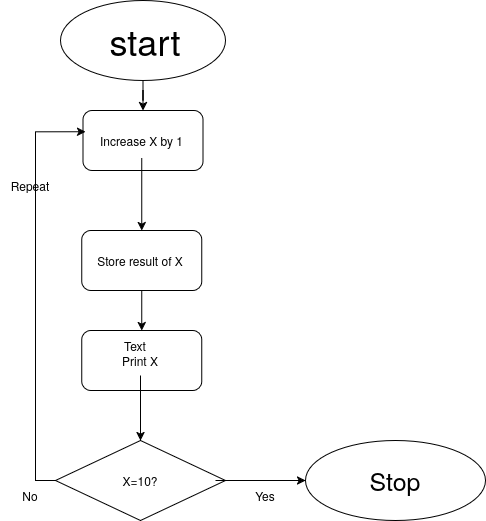

The diagram above was exported from draw.io. Its source (the exported page's mxGraphModel, read from the mxfile embedded in the PNG):
<mxGraphModel dx="732" dy="425" grid="1" gridSize="10" guides="1" tooltips="1" connect="1" arrows="1" fold="1" page="1" pageScale="1" pageWidth="850" pageHeight="1100" math="0" shadow="0">
  <root>
    <mxCell id="0" />
    <mxCell id="1" parent="0" />
    <mxCell id="JYVbzBe-nJcV55XfM906-6" edge="1" parent="1" source="JYVbzBe-nJcV55XfM906-1" style="edgeStyle=orthogonalEdgeStyle;rounded=0;orthogonalLoop=1;jettySize=auto;html=1;exitX=0.5;exitY=1;exitDx=0;exitDy=0;" target="JYVbzBe-nJcV55XfM906-7">
      <mxGeometry relative="1" as="geometry">
        <mxPoint x="388" y="130" as="targetPoint" />
      </mxGeometry>
    </mxCell>
    <mxCell id="JYVbzBe-nJcV55XfM906-1" parent="1" style="ellipse;whiteSpace=wrap;html=1;" value="" vertex="1">
      <mxGeometry height="80" width="165" x="305" as="geometry" />
    </mxCell>
    <mxCell id="JYVbzBe-nJcV55XfM906-5" parent="1" style="text;html=1;whiteSpace=wrap;strokeColor=none;fillColor=none;align=center;verticalAlign=middle;rounded=0;fontSize=36;" value="start" vertex="1">
      <mxGeometry height="40" width="120" x="330" y="20" as="geometry" />
    </mxCell>
    <mxCell id="JYVbzBe-nJcV55XfM906-7" parent="1" style="rounded=1;whiteSpace=wrap;html=1;" value="" vertex="1">
      <mxGeometry height="60" width="120" x="327.5" y="110" as="geometry" />
    </mxCell>
    <mxCell id="JYVbzBe-nJcV55XfM906-10" edge="1" parent="1" source="JYVbzBe-nJcV55XfM906-8" style="edgeStyle=orthogonalEdgeStyle;rounded=0;orthogonalLoop=1;jettySize=auto;html=1;" target="JYVbzBe-nJcV55XfM906-11">
      <mxGeometry relative="1" as="geometry">
        <mxPoint x="386.25" y="220" as="targetPoint" />
      </mxGeometry>
    </mxCell>
    <mxCell id="JYVbzBe-nJcV55XfM906-8" parent="1" style="text;html=1;whiteSpace=wrap;strokeColor=none;fillColor=none;align=center;verticalAlign=middle;rounded=0;" value="Increase X by 1" vertex="1">
      <mxGeometry height="35" width="112.5" x="330" y="122.5" as="geometry" />
    </mxCell>
    <mxCell id="JYVbzBe-nJcV55XfM906-14" edge="1" parent="1" source="JYVbzBe-nJcV55XfM906-11" style="edgeStyle=orthogonalEdgeStyle;rounded=0;orthogonalLoop=1;jettySize=auto;html=1;" target="JYVbzBe-nJcV55XfM906-15">
      <mxGeometry relative="1" as="geometry">
        <mxPoint x="386.25" y="360" as="targetPoint" />
      </mxGeometry>
    </mxCell>
    <mxCell id="JYVbzBe-nJcV55XfM906-11" parent="1" style="rounded=1;whiteSpace=wrap;html=1;" value="" vertex="1">
      <mxGeometry height="60" width="120" x="326.25" y="230" as="geometry" />
    </mxCell>
    <mxCell id="JYVbzBe-nJcV55XfM906-12" parent="1" style="text;html=1;whiteSpace=wrap;strokeColor=none;fillColor=none;align=center;verticalAlign=middle;rounded=0;" value="Store result of X" vertex="1">
      <mxGeometry height="30" width="110" x="330" y="245" as="geometry" />
    </mxCell>
    <mxCell id="JYVbzBe-nJcV55XfM906-15" parent="1" style="rounded=1;whiteSpace=wrap;html=1;" value="" vertex="1">
      <mxGeometry height="60" width="120" x="326.25" y="330" as="geometry" />
    </mxCell>
    <mxCell id="JYVbzBe-nJcV55XfM906-17" edge="1" parent="1" source="JYVbzBe-nJcV55XfM906-16" style="edgeStyle=orthogonalEdgeStyle;rounded=0;orthogonalLoop=1;jettySize=auto;html=1;" target="JYVbzBe-nJcV55XfM906-18">
      <mxGeometry relative="1" as="geometry">
        <mxPoint x="385" y="440" as="targetPoint" />
      </mxGeometry>
    </mxCell>
    <mxCell id="JYVbzBe-nJcV55XfM906-16" parent="1" style="text;html=1;whiteSpace=wrap;strokeColor=none;fillColor=none;align=center;verticalAlign=middle;rounded=0;" value="Print X" vertex="1">
      <mxGeometry height="30" width="110" x="330" y="345" as="geometry" />
    </mxCell>
    <mxCell id="JYVbzBe-nJcV55XfM906-25" edge="1" parent="1" source="JYVbzBe-nJcV55XfM906-18" style="edgeStyle=orthogonalEdgeStyle;rounded=0;orthogonalLoop=1;jettySize=auto;html=1;exitX=0;exitY=0.5;exitDx=0;exitDy=0;entryX=0;entryY=0.25;entryDx=0;entryDy=0;" target="JYVbzBe-nJcV55XfM906-8">
      <mxGeometry relative="1" as="geometry">
        <mxPoint x="120" y="130" as="targetPoint" />
      </mxGeometry>
    </mxCell>
    <mxCell id="JYVbzBe-nJcV55XfM906-18" parent="1" style="rhombus;whiteSpace=wrap;html=1;" value="" vertex="1">
      <mxGeometry height="80" width="170" x="300" y="440" as="geometry" />
    </mxCell>
    <mxCell id="JYVbzBe-nJcV55XfM906-20" edge="1" parent="1" source="JYVbzBe-nJcV55XfM906-19" style="edgeStyle=orthogonalEdgeStyle;rounded=0;orthogonalLoop=1;jettySize=auto;html=1;" target="JYVbzBe-nJcV55XfM906-21">
      <mxGeometry relative="1" as="geometry">
        <mxPoint x="610" y="480" as="targetPoint" />
      </mxGeometry>
    </mxCell>
    <mxCell id="JYVbzBe-nJcV55XfM906-19" parent="1" style="text;html=1;whiteSpace=wrap;strokeColor=none;fillColor=none;align=center;verticalAlign=middle;rounded=0;" value="X=10?" vertex="1">
      <mxGeometry height="30" width="150" x="310" y="465" as="geometry" />
    </mxCell>
    <mxCell id="JYVbzBe-nJcV55XfM906-21" parent="1" style="ellipse;whiteSpace=wrap;html=1;" value="" vertex="1">
      <mxGeometry height="80" width="180" x="550" y="440" as="geometry" />
    </mxCell>
    <mxCell id="JYVbzBe-nJcV55XfM906-22" parent="1" style="text;html=1;whiteSpace=wrap;strokeColor=none;fillColor=none;align=center;verticalAlign=middle;rounded=0;fontSize=25;" value="Stop" vertex="1">
      <mxGeometry height="60" width="160" x="560" y="450" as="geometry" />
    </mxCell>
    <mxCell id="JYVbzBe-nJcV55XfM906-28" parent="1" style="text;html=1;whiteSpace=wrap;strokeColor=none;fillColor=none;align=center;verticalAlign=middle;rounded=0;" value="No" vertex="1">
      <mxGeometry height="30" width="60" x="245" y="480" as="geometry" />
    </mxCell>
    <mxCell id="JYVbzBe-nJcV55XfM906-29" parent="1" style="text;html=1;whiteSpace=wrap;strokeColor=none;fillColor=none;align=center;verticalAlign=middle;rounded=0;" value="Yes" vertex="1">
      <mxGeometry height="30" width="60" x="480" y="480" as="geometry" />
    </mxCell>
    <mxCell id="JYVbzBe-nJcV55XfM906-30" parent="1" style="text;html=1;whiteSpace=wrap;strokeColor=none;fillColor=none;align=center;verticalAlign=middle;rounded=0;" value="Text" vertex="1">
      <mxGeometry height="30" width="60" x="350" y="330" as="geometry" />
    </mxCell>
    <mxCell id="JYVbzBe-nJcV55XfM906-31" parent="1" style="text;html=1;whiteSpace=wrap;strokeColor=none;fillColor=none;align=center;verticalAlign=middle;rounded=0;" value="Repeat" vertex="1">
      <mxGeometry height="30" width="60" x="245" y="170" as="geometry" />
    </mxCell>
  </root>
</mxGraphModel>